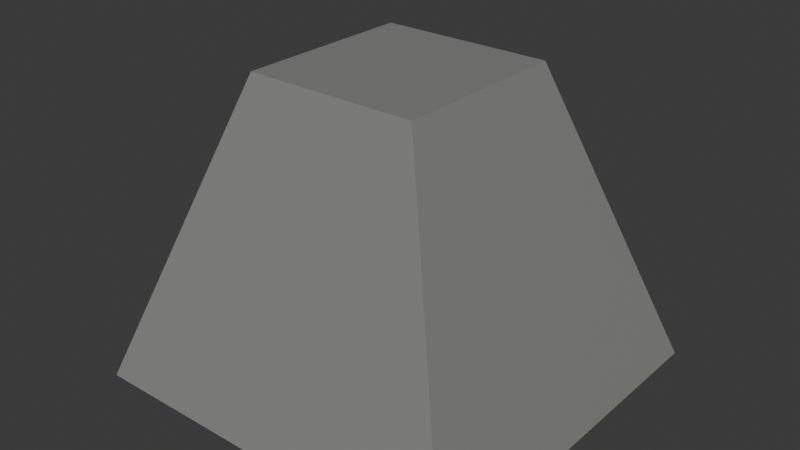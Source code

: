 # Source: MechLeg.blend  (saved by Blender 4.4.32; exported with 4.5.12 LTS)
import bpy
from mathutils import Matrix  # noqa: F401  (used for matrix-valued properties, if any)

bpy.ops.wm.read_factory_settings(use_empty=True)
scene = bpy.context.scene
scene.name = 'Scene'

# ---- collections
col_collection = bpy.data.collections.new('Collection'); scene.collection.children.link(col_collection)

# ---- images (referenced by path relative to the original .blend; pixels are not part of the script)
import os
ASSET_DIR = os.environ.get("B2B_ASSET_DIR", "")  # directory of the original .blend (textures are referenced by path, not embedded)
HERE = os.path.dirname(os.path.abspath(__file__))  # packed textures are extracted next to this script under _unpacked/

def load_image(name, relpath, width, height, colorspace="sRGB"):
    """Load a texture the original file referenced (path relative to the .blend, or extracted next to this script)."""
    p = next((c for c in (os.path.join(HERE, relpath), os.path.join(ASSET_DIR, relpath)) if relpath and os.path.exists(c)), "")
    if p:
        img = bpy.data.images.load(p, check_existing=True)
        img.name = name
    else:  # same state as the original file: an image datablock whose file is absent (Cycles renders it pink)
        img = bpy.data.images.new(name, width, height)
        img.source = "FILE"
        img.filepath = "//" + (relpath or name)
    img.colorspace_settings.name = colorspace
    return img
img_legtex = load_image('LegTex', '_unpacked/LegTex.5bed4dd5.png', 4, 4, 'sRGB')

# ---- materials (node trees are filled in below, after node groups)
mat_material = bpy.data.materials.new('Material')
mat_material.alpha_threshold = 0.0
mat_material.roughness = 0.5
mat_material.line_color = (0.0, 0.0, 0.0, 1.0)

# ---- material node trees
mat_material.use_nodes = True; mat_material.node_tree.nodes.clear()
_N = mat_material.node_tree.nodes; _L = mat_material.node_tree.links
n0 = _N.new('ShaderNodeOutputMaterial'); n0.name = 'Material Output'; n0.location = (300, 300)
n1 = _N.new('ShaderNodeBsdfPrincipled'); n1.name = 'Principled BSDF'; n1.location = (10, 300)
n1.inputs[3].default_value = 1.45
n2 = _N.new('ShaderNodeTexImage'); n2.name = '画像テクスチャ'; n2.location = (-280, 280)
n2.image = img_legtex
_L.new(n1.outputs[0], n0.inputs[0])
_L.new(n2.outputs[0], n1.inputs[0])
n0.is_active_output = True

# ---- world
world_world = bpy.data.worlds.new('World'); scene.world = world_world
world_world.use_nodes = True; world_world.node_tree.nodes.clear()
_N = world_world.node_tree.nodes; _L = world_world.node_tree.links
n0 = _N.new('ShaderNodeOutputWorld'); n0.name = 'World Output'; n0.location = (300, 300)
n1 = _N.new('ShaderNodeBackground'); n1.name = 'Background'; n1.location = (10, 300)
n1.inputs[0].default_value = (0.05088, 0.05088, 0.05088, 1.0)
_L.new(n1.outputs[0], n0.inputs[0])
n0.is_active_output = True
world_world.color = (0.05088, 0.05088, 0.05088)
world_world.sun_shadow_jitter_overblur = 0.0

# ---- meshes
me_cube = bpy.data.meshes.new('Cube')
me_cube.from_pydata([(0.4365, 0.4699, 0.6425), (0.9856, 0.9766, -0.6425), (0.4365, -0.4699, 0.6425), (0.9856, -0.9766, -0.6425), (-0.4365, 0.4699, 0.6425), (-0.9856, 0.9766, -0.6425), (-0.4365, -0.4699, 0.6425), (-0.9856, -0.9766, -0.6425)], [], [(0, 4, 6, 2), (3, 2, 6, 7), (7, 6, 4, 5), (5, 1, 3, 7), (1, 0, 2, 3), (5, 4, 0, 1)])
_uv = me_cube.uv_layers.new(name='UVMap')
_uv.uv.foreach_set('vector', [0.625, 0.5, 0.875, 0.5, 0.875, 0.75, 0.625, 0.75, 0.375, 0.75, 0.625, 0.75, 0.625, 1.0, 0.375, 1.0, 0.375, 0.0, 0.625, 0.0, 0.625, 0.25, 0.375, 0.25, 0.125, 0.5, 0.375, 0.5, 0.375, 0.75, 0.125, 0.75, 0.375, 0.5, 0.625, 0.5, 0.625, 0.75, 0.375, 0.75, 0.375, 0.25, 0.625, 0.25, 0.625, 0.5, 0.375, 0.5])
me_cube.materials.append(mat_material)
me_cube.use_mirror_vertex_groups = False
me_cube.update()

# ---- objects
ob_cube = bpy.data.objects.new('Cube', me_cube)

# ---- transforms, parenting, visibility, modifiers, constraints
ob_cube.location = (0.0, 0.0, 0.0)
ob_cube.scale = (0.4097, 0.3964, 0.485)
ob_cube.lock_rotations_4d = False
ob_cube.empty_display_type = 'ARROWS'
ob_cube.lineart.crease_threshold = 0.0

# ---- collection membership
col_collection.objects.link(ob_cube)

# ---- scene / render settings (as saved in the file)
scene.frame_start = 1; scene.frame_end = 250; scene.frame_set(1)
scene.render.engine = 'BLENDER_EEVEE_NEXT'
bpy.context.view_layer.update()

# ---- added for rendering (the .blend has no active camera and no usable light): camera, sun
cam_auto = bpy.data.cameras.new('AutoCamera')
cam_auto.lens = 50.0
cam_auto.sensor_width = 36.0
cam_auto.clip_end = 1000.0
ob_auto_camera = bpy.data.objects.new('AutoCamera', cam_auto)
scene.collection.objects.link(ob_auto_camera)
ob_auto_camera.location = (1.18493, -1.42191, 0.947942)
ob_auto_camera.rotation_euler = (1.09748, -7.21219e-08, 0.694738)
scene.camera = ob_auto_camera
light_auto_sun = bpy.data.lights.new('AutoSun', 'SUN')
light_auto_sun.energy = 3.0
light_auto_sun.angle = 0.0523599
ob_auto_sun = bpy.data.objects.new('AutoSun', light_auto_sun)
scene.collection.objects.link(ob_auto_sun)
ob_auto_sun.rotation_euler = (0.872665, 0.174533, 0.523599)
bpy.context.view_layer.update()

